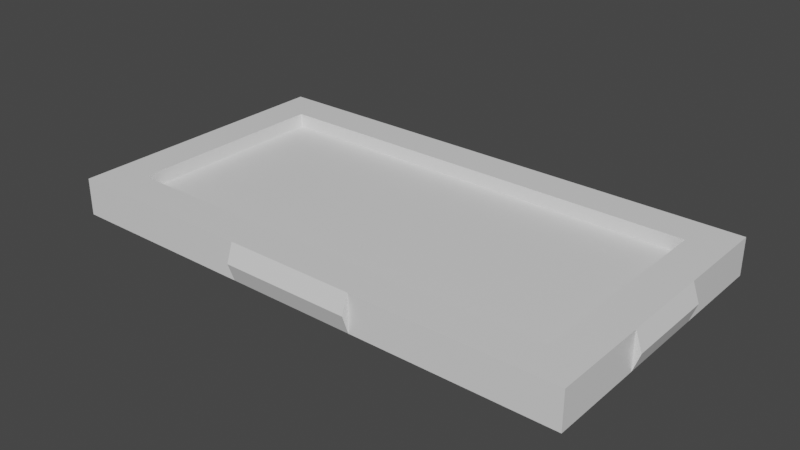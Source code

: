 # Source: kiban-futa.blend  (saved by Blender 4.3.32; exported with 4.5.12 LTS)
import bpy
from mathutils import Matrix  # noqa: F401  (used for matrix-valued properties, if any)

bpy.ops.wm.read_factory_settings(use_empty=True)
scene = bpy.context.scene
scene.name = 'Scene'

# ---- collections
col_collection = bpy.data.collections.new('Collection'); scene.collection.children.link(col_collection)

# ---- materials (node trees are filled in below, after node groups)
mat_material = bpy.data.materials.new('Material')
mat_material.alpha_threshold = 0.0
mat_material.use_transparent_shadow = False
mat_material.line_color = (0.0, 0.0, 0.0, 1.0)

# ---- material node trees
mat_material.use_nodes = True; mat_material.node_tree.nodes.clear()
_N = mat_material.node_tree.nodes; _L = mat_material.node_tree.links
n0 = _N.new('ShaderNodeOutputMaterial'); n0.name = 'Material Output'; n0.location = (300, 300)
n1 = _N.new('ShaderNodeBsdfPrincipled'); n1.name = 'Principled BSDF'; n1.location = (10, 300)
n1.distribution = 'GGX'
n1.subsurface_method = 'RANDOM_WALK_SKIN'
n1.inputs[2].default_value = 0.4
n1.inputs[3].default_value = 1.45
n1.inputs[27].default_value = (0.0, 0.0, 0.0, 1.0)
n1.inputs[28].default_value = 1.0
_L.new(n1.outputs[0], n0.inputs[0])
n0.is_active_output = True

# ---- world
world_world = bpy.data.worlds.new('World'); scene.world = world_world
world_world.use_nodes = True; world_world.node_tree.nodes.clear()
_N = world_world.node_tree.nodes; _L = world_world.node_tree.links
n0 = _N.new('ShaderNodeOutputWorld'); n0.name = 'World Output'; n0.location = (300, 300)
n1 = _N.new('ShaderNodeBackground'); n1.name = 'Background'; n1.location = (10, 300)
n1.inputs[0].default_value = (0.05088, 0.05088, 0.05088, 1.0)
_L.new(n1.outputs[0], n0.inputs[0])
n0.is_active_output = True
world_world.color = (0.05088, 0.05088, 0.05088)
world_world.use_sun_shadow = False
world_world.sun_shadow_jitter_overblur = 0.0

# ---- meshes
me_cube_002 = bpy.data.meshes.new('Cube.002')
me_cube_002.from_pydata([(0.7762, 0.636, -1.0), (0.7762, 0.636, -6.0), (0.6657, 0.4686, -2.875), (0.7762, -0.636, -1.0), (0.7762, -0.636, -6.0), (0.6657, -0.4686, -2.875), (-0.7762, 0.636, -1.0), (-0.7762, 0.636, -6.0), (-0.6657, 0.4686, -2.875), (-0.7762, -0.636, -1.0), (-0.7762, -0.636, -6.0), (-0.6657, -0.4686, -2.875), (-0.6657, -0.4686, -1.0), (-0.6657, 0.4686, -1.0), (0.6657, -0.4686, -1.0), (0.6657, 0.4686, -1.0), (0.1934, 0.636, -1.0), (-0.1934, 0.636, -1.0), (0.1934, 0.636, -6.0), (-0.1934, 0.636, -6.0), (0.1934, -0.636, -6.0), (-0.1934, -0.636, -6.0), (0.1934, -0.636, -1.0), (-0.1934, -0.636, -1.0), (-0.7762, 0.205, -1.0), (-0.7762, -0.205, -1.0), (-0.7762, 0.205, -6.0), (-0.7762, -0.205, -6.0), (0.7762, 0.205, -1.0), (0.7762, -0.205, -1.0), (0.7762, 0.205, -6.0), (0.7762, -0.205, -6.0), (-0.1934, 0.6653, -3.5), (0.1934, 0.6653, -3.5), (0.1934, -0.6653, -3.5), (-0.1934, -0.6653, -3.5), (-0.7956, -0.205, -3.5), (-0.7956, 0.205, -3.5), (0.7956, 0.205, -3.5), (0.7956, -0.205, -3.5)], [], [(14, 3, 29, 28, 0, 15), (15, 0, 16, 17, 6, 24, 25, 9, 23, 22, 3, 14, 12, 13), (21, 35, 23), (26, 37, 24), (7, 19, 18, 1, 30, 31, 4, 20, 21, 10, 27, 26), (31, 39, 29), (18, 33, 16), (5, 11, 12, 14), (12, 11, 8, 13), (8, 11, 5, 2), (2, 5, 14, 15), (13, 8, 2, 15), (7, 6, 17, 19), (32, 17, 16, 33), (4, 3, 22, 20), (34, 22, 23, 35), (10, 9, 25, 27), (36, 25, 24, 37), (1, 0, 28, 30), (38, 28, 29, 39), (30, 38, 39, 31), (27, 36, 37, 26), (20, 34, 35, 21), (19, 32, 33, 18), (16, 0, 1, 18), (19, 17, 32), (24, 6, 7, 26), (27, 25, 36), (23, 9, 10, 21), (20, 22, 34), (29, 3, 4, 31), (30, 28, 38)])
_uv = me_cube_002.uv_layers.new(name='UVMap')
_uv.uv.foreach_set('vector', [0.6423, 0.7238, 0.625, 0.75, 0.625, 0.6667, 0.625, 0.5833, 0.625, 0.5, 0.6423, 0.5262, 0.6423, 0.5262, 0.625, 0.5, 0.7083, 0.5, 0.7917, 0.5, 0.875, 0.5, 0.875, 0.5833, 0.875, 0.6667, 0.875, 0.75, 0.7917, 0.75, 0.7083, 0.75, 0.625, 0.75, 0.6423, 0.7238, 0.8577, 0.7238, 0.8577, 0.5262, 0.375, 0.9167, 0.5, 0.9167, 0.625, 0.9167, 0.375, 0.1667, 0.5, 0.1667, 0.625, 0.1667, 0.125, 0.5, 0.2083, 0.5, 0.2917, 0.5, 0.375, 0.5, 0.375, 0.5833, 0.375, 0.6667, 0.375, 0.75, 0.2917, 0.75, 0.2083, 0.75, 0.125, 0.75, 0.125, 0.6667, 0.125, 0.5833, 0.375, 0.6667, 0.5, 0.6667, 0.625, 0.6667, 0.375, 0.4167, 0.5, 0.4167, 0.625, 0.4167, 0.375, 0.75, 0.375, 1.0, 0.4688, 1.0, 0.4688, 0.75, 0.4688, 0.0, 0.375, 0.0, 0.375, 0.25, 0.4688, 0.25, 0.125, 0.5, 0.125, 0.75, 0.375, 0.75, 0.375, 0.5, 0.375, 0.5, 0.375, 0.75, 0.4688, 0.75, 0.4688, 0.5, 0.4688, 0.25, 0.375, 0.25, 0.375, 0.5, 0.4688, 0.5, 0.375, 0.25, 0.625, 0.25, 0.625, 0.3333, 0.375, 0.3333, 0.5, 0.3333, 0.625, 0.3333, 0.625, 0.4167, 0.5, 0.4167, 0.375, 0.75, 0.625, 0.75, 0.625, 0.8333, 0.375, 0.8333, 0.5, 0.8333, 0.625, 0.8333, 0.625, 0.9167, 0.5, 0.9167, 0.375, 0.0, 0.625, 0.0, 0.625, 0.08333, 0.375, 0.08333, 0.5, 0.08333, 0.625, 0.08333, 0.625, 0.1667, 0.5, 0.1667, 0.375, 0.5, 0.625, 0.5, 0.625, 0.5833, 0.375, 0.5833, 0.5, 0.5833, 0.625, 0.5833, 0.625, 0.6667, 0.5, 0.6667, 0.375, 0.5833, 0.5, 0.5833, 0.5, 0.6667, 0.375, 0.6667, 0.375, 0.08333, 0.5, 0.08333, 0.5, 0.1667, 0.375, 0.1667, 0.375, 0.8333, 0.5, 0.8333, 0.5, 0.9167, 0.375, 0.9167, 0.375, 0.3333, 0.5, 0.3333, 0.5, 0.4167, 0.375, 0.4167, 0.625, 0.4167, 0.625, 0.5, 0.375, 0.5, 0.375, 0.4167, 0.375, 0.3333, 0.625, 0.3333, 0.5, 0.3333, 0.625, 0.1667, 0.625, 0.25, 0.375, 0.25, 0.375, 0.1667, 0.375, 0.08333, 0.625, 0.08333, 0.5, 0.08333, 0.625, 0.9167, 0.625, 1.0, 0.375, 1.0, 0.375, 0.9167, 0.375, 0.8333, 0.625, 0.8333, 0.5, 0.8333, 0.625, 0.6667, 0.625, 0.75, 0.375, 0.75, 0.375, 0.6667, 0.375, 0.5833, 0.625, 0.5833, 0.5, 0.5833])
me_cube_002.materials.append(mat_material)
me_cube_002.use_mirror_vertex_groups = False
me_cube_002.update()

# ---- objects
ob_futa = bpy.data.objects.new('futa', me_cube_002)

# ---- transforms, parenting, visibility, modifiers, constraints
ob_futa.location = (0.0, 0.0, 0.0)
ob_futa.scale = (36.2, 23.9, 0.8)
ob_futa.lock_rotations_4d = False
ob_futa.empty_display_type = 'ARROWS'
ob_futa.lineart.crease_threshold = 0.0

# ---- collection membership
col_collection.objects.link(ob_futa)

# ---- scene / render settings (as saved in the file)
scene.frame_start = 1; scene.frame_end = 250; scene.frame_set(1)
scene.render.engine = 'BLENDER_EEVEE_NEXT'
scene.cycles.sampling_pattern = 'TABULATED_SOBOL'
scene.cycles.use_light_tree = False
scene.view_settings.view_transform = 'Filmic'
bpy.context.view_layer.update()

# ---- added for rendering (the .blend has no active camera and no usable light): camera, sun
cam_auto = bpy.data.cameras.new('AutoCamera')
cam_auto.lens = 50.0
cam_auto.sensor_width = 36.0
cam_auto.clip_end = 1070.33
ob_auto_camera = bpy.data.objects.new('AutoCamera', cam_auto)
scene.collection.objects.link(ob_auto_camera)
ob_auto_camera.location = (60.9877, -73.1853, 45.9902)
ob_auto_camera.rotation_euler = (1.09748, -7.21219e-08, 0.694738)
scene.camera = ob_auto_camera
light_auto_sun = bpy.data.lights.new('AutoSun', 'SUN')
light_auto_sun.energy = 3.0
light_auto_sun.angle = 0.0523599
ob_auto_sun = bpy.data.objects.new('AutoSun', light_auto_sun)
scene.collection.objects.link(ob_auto_sun)
ob_auto_sun.rotation_euler = (0.872665, 0.174533, 0.523599)
bpy.context.view_layer.update()
